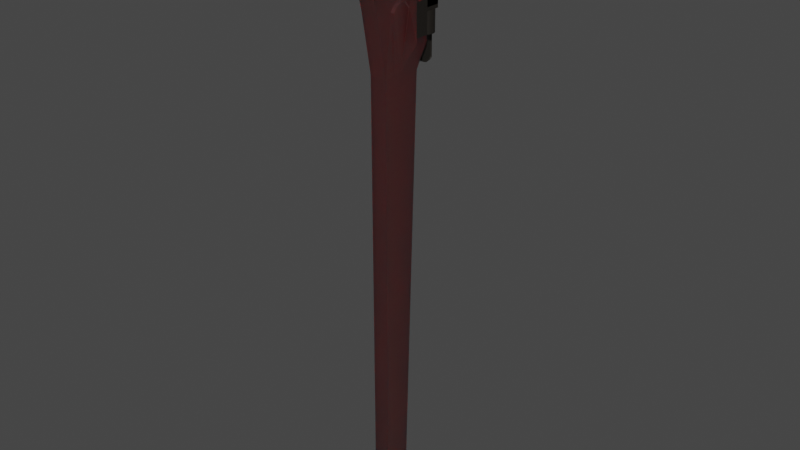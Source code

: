 # Source: ClefMolette.blend  (saved by Blender 2.91.10; exported with 4.5.12 LTS)
import bpy
from mathutils import Matrix  # noqa: F401  (used for matrix-valued properties, if any)

bpy.ops.wm.read_factory_settings(use_empty=True)
scene = bpy.context.scene
scene.name = 'Scene'

# ---- collections
col_collection = bpy.data.collections.new('Collection'); scene.collection.children.link(col_collection)

# ---- materials (node trees are filled in below, after node groups)
mat_material_001 = bpy.data.materials.new('Material.001')
mat_material_001.use_transparent_shadow = False
mat_material_002 = bpy.data.materials.new('Material.002')
mat_material_002.use_transparent_shadow = False

# ---- material node trees
mat_material_001.use_nodes = True; mat_material_001.node_tree.nodes.clear()
_N = mat_material_001.node_tree.nodes; _L = mat_material_001.node_tree.links
n0 = _N.new('ShaderNodeBsdfPrincipled'); n0.name = 'Principled BSDF'; n0.location = (10, 300)
n0.distribution = 'GGX'
n0.subsurface_method = 'BURLEY'
n0.inputs[0].default_value = (0.1341, 0.01549, 0.01646, 1.0)
n0.inputs[1].default_value = 0.2468
n0.inputs[3].default_value = 1.45
n0.inputs[4].default_value = 0.7532
n0.inputs[8].default_value = 1.0
n0.inputs[9].default_value = (3.1, 0.2, 0.1)
n0.inputs[10].default_value = 0.5649
n0.inputs[14].default_value = (0.9153, 0.9037, 0.9038, 1.0)
n0.inputs[15].default_value = 0.2922
n0.inputs[24].default_value = 0.03766
n0.inputs[27].default_value = (0.0, 0.0, 0.0, 1.0)
n0.inputs[28].default_value = 218.3
n1 = _N.new('ShaderNodeOutputMaterial'); n1.name = 'Material Output'; n1.location = (300, 300)
_L.new(n0.outputs[0], n1.inputs[0])
n1.is_active_output = True
mat_material_002.use_nodes = True; mat_material_002.node_tree.nodes.clear()
_N = mat_material_002.node_tree.nodes; _L = mat_material_002.node_tree.links
n0 = _N.new('ShaderNodeBsdfPrincipled'); n0.name = 'Principled BSDF'; n0.location = (10, 300)
n0.distribution = 'GGX'
n0.subsurface_method = 'BURLEY'
n0.inputs[0].default_value = (0.03244, 0.02801, 0.02368, 1.0)
n0.inputs[1].default_value = 0.5986
n0.inputs[3].default_value = 1.45
n0.inputs[27].default_value = (0.0, 0.0, 0.0, 1.0)
n0.inputs[28].default_value = 1.0
n1 = _N.new('ShaderNodeOutputMaterial'); n1.name = 'Material Output'; n1.location = (300, 300)
_L.new(n0.outputs[0], n1.inputs[0])
n1.is_active_output = True

# ---- world
world_world = bpy.data.worlds.new('World'); scene.world = world_world
world_world.use_nodes = True; world_world.node_tree.nodes.clear()
_N = world_world.node_tree.nodes; _L = world_world.node_tree.links
n0 = _N.new('ShaderNodeOutputWorld'); n0.name = 'World Output'; n0.location = (300, 300)
n1 = _N.new('ShaderNodeBackground'); n1.name = 'Background'; n1.location = (10, 300)
n1.inputs[0].default_value = (0.05088, 0.05088, 0.05088, 1.0)
_L.new(n1.outputs[0], n0.inputs[0])
n0.is_active_output = True
world_world.color = (0.05088, 0.05088, 0.05088)
world_world.use_sun_shadow = False
world_world.sun_shadow_jitter_overblur = 0.0

# ---- meshes
me_cube_001 = bpy.data.meshes.new('Cube.001')
me_cube_001.from_pydata([(-0.0784, -0.02469, 4.235), (-0.0784, 0.1615, 4.014), (-0.01872, -0.02469, 4.235), (-0.01872, 0.1615, 4.014), (-0.01872, 0.01556, 2.48), (-0.01872, 0.01903, 2.422), (-0.01872, 0.03391, 2.399), (-0.01872, 0.04897, 2.377), (-0.01872, 0.05742, 2.369), (-0.01872, 0.07043, 2.367), (-0.01872, 0.07225, 2.368), (-0.01872, 0.09217, 2.379), (-0.01872, 0.1054, 2.403), (-0.01872, 0.112, 2.44), (-0.0784, 0.1149, 2.481), (-0.01872, 0.1149, 2.481), (-0.0784, 0.01556, 2.48), (-0.0784, 0.01903, 2.422), (-0.0784, 0.03391, 2.399), (-0.0784, 0.04897, 2.377), (-0.0784, 0.05742, 2.369), (-0.0784, 0.07043, 2.367), (-0.0784, 0.07225, 2.368), (-0.0784, 0.09217, 2.379), (-0.0784, 0.1054, 2.403), (-0.0784, 0.112, 2.44), (-0.0784, 0.1615, 4.345), (-0.01872, 0.1615, 4.345), (-0.01872, 0.1615, 4.095), (-0.0784, 0.1615, 4.095), (-0.0784, 0.1629, 4.014), (-0.01872, 0.1629, 4.014), (-0.01872, 0.2125, 4.095), (-0.0784, 0.2125, 4.095), (-0.0784, 0.1615, 4.113), (-0.01872, 0.1615, 4.113), (-0.0784, 0.2125, 4.113), (-0.01872, 0.2125, 4.113), (-0.0784, -0.05252, 4.338), (-0.0784, 0.1615, 4.361), (-0.01872, 0.1615, 4.361), (-0.01872, -0.05252, 4.338), (-0.01872, 0.1615, 4.226), (-0.0784, 0.1615, 4.226), (-0.01872, 0.2656, 4.345), (-0.01872, 0.2735, 4.226), (-0.01872, 0.2935, 4.329), (-0.01872, 0.3072, 4.308), (-0.01872, 0.3108, 4.291), (-0.01872, 0.3072, 4.269), (-0.01872, 0.2935, 4.245), (-0.0784, 0.2656, 4.345), (-0.0784, 0.2735, 4.226), (-0.0784, 0.2935, 4.329), (-0.0784, 0.3072, 4.308), (-0.0784, 0.3108, 4.291), (-0.0784, 0.3072, 4.269), (-0.0784, 0.2935, 4.245), (-0.0784, 0.1615, 4.226), (-0.01872, 0.1615, 4.226), (-0.0784, 0.2125, 4.226), (-0.01867, 0.2125, 4.226), (-0.05669, 0.2125, 4.226), (-0.04127, 0.2125, 4.226), (-0.05669, 0.2621, 4.226), (-0.04127, 0.2621, 4.226), (-0.0784, 0.2652, 4.226), (-0.04127, 0.2652, 4.226), (-0.01867, 0.2652, 4.226), (-0.05669, 0.2652, 4.226), (-0.01867, 0.2125, 4.225), (-0.01867, 0.2652, 4.225), (-0.06437, 0.2656, 4.345), (-0.03462, 0.2656, 4.345), (-0.06437, 0.2084, 4.345), (-0.03462, 0.2084, 4.345), (-0.08264, 0.2368, 4.308), (-0.08264, 0.239, 4.308), (-0.08264, 0.2411, 4.309), (-0.08264, 0.243, 4.31), (-0.08264, 0.2447, 4.311), (-0.08264, 0.246, 4.313), (-0.08264, 0.2471, 4.315), (-0.08264, 0.2477, 4.317), (-0.08264, 0.2479, 4.319), (-0.08264, 0.2477, 4.321), (-0.08264, 0.2471, 4.323), (-0.08264, 0.246, 4.325), (-0.08264, 0.2447, 4.327), (-0.08264, 0.243, 4.328), (-0.08264, 0.2411, 4.329), (-0.08264, 0.239, 4.33), (-0.08264, 0.2368, 4.33), (-0.08264, 0.2347, 4.33), (-0.08264, 0.2326, 4.329), (-0.08264, 0.2307, 4.328), (-0.08264, 0.229, 4.327), (-0.08264, 0.2277, 4.325), (-0.08264, 0.2266, 4.323), (-0.08264, 0.226, 4.321), (-0.08264, 0.2258, 4.319), (-0.08264, 0.226, 4.317), (-0.08264, 0.2266, 4.315), (-0.08264, 0.2277, 4.313), (-0.08264, 0.229, 4.311), (-0.08264, 0.2307, 4.31), (-0.08264, 0.2326, 4.309), (-0.08264, 0.2347, 4.308), (-0.01388, 0.239, 4.308), (-0.01388, 0.2368, 4.308), (-0.01388, 0.2411, 4.309), (-0.01388, 0.243, 4.31), (-0.01388, 0.2447, 4.311), (-0.01388, 0.246, 4.313), (-0.01388, 0.2471, 4.315), (-0.01388, 0.2477, 4.317), (-0.01388, 0.2479, 4.319), (-0.01388, 0.2477, 4.321), (-0.01388, 0.2471, 4.323), (-0.01388, 0.246, 4.325), (-0.01388, 0.2447, 4.327), (-0.01388, 0.243, 4.328), (-0.01388, 0.2411, 4.329), (-0.01388, 0.239, 4.33), (-0.01388, 0.2368, 4.33), (-0.01388, 0.2347, 4.33), (-0.01388, 0.2326, 4.329), (-0.01388, 0.2307, 4.328), (-0.01388, 0.229, 4.327), (-0.01388, 0.2277, 4.325), (-0.01388, 0.2266, 4.323), (-0.01388, 0.226, 4.321), (-0.01388, 0.2258, 4.319), (-0.01388, 0.226, 4.317), (-0.01388, 0.2266, 4.315), (-0.01388, 0.2277, 4.313), (-0.01388, 0.229, 4.311), (-0.01388, 0.2307, 4.31), (-0.01388, 0.2326, 4.309), (-0.01388, 0.2347, 4.308), (-0.08264, 0.2368, 4.241), (-0.08264, 0.239, 4.241), (-0.08264, 0.2411, 4.241), (-0.08264, 0.243, 4.243), (-0.08264, 0.2447, 4.244), (-0.08264, 0.246, 4.246), (-0.08264, 0.2471, 4.247), (-0.08264, 0.2477, 4.25), (-0.08264, 0.2479, 4.252), (-0.08264, 0.2477, 4.254), (-0.08264, 0.2471, 4.256), (-0.08264, 0.246, 4.258), (-0.08264, 0.2447, 4.26), (-0.08264, 0.243, 4.261), (-0.08264, 0.2411, 4.262), (-0.08264, 0.239, 4.263), (-0.08264, 0.2368, 4.263), (-0.08264, 0.2347, 4.263), (-0.08264, 0.2326, 4.262), (-0.08264, 0.2307, 4.261), (-0.08264, 0.229, 4.26), (-0.08264, 0.2277, 4.258), (-0.08264, 0.2266, 4.256), (-0.08264, 0.226, 4.254), (-0.08264, 0.2258, 4.252), (-0.08264, 0.226, 4.25), (-0.08264, 0.2266, 4.247), (-0.08264, 0.2277, 4.246), (-0.08264, 0.229, 4.244), (-0.08264, 0.2307, 4.243), (-0.08264, 0.2326, 4.241), (-0.08264, 0.2347, 4.241), (-0.01388, 0.239, 4.241), (-0.01388, 0.2368, 4.241), (-0.01388, 0.2411, 4.241), (-0.01388, 0.243, 4.243), (-0.01388, 0.2447, 4.244), (-0.01388, 0.246, 4.246), (-0.01388, 0.2471, 4.247), (-0.01388, 0.2477, 4.25), (-0.01388, 0.2479, 4.252), (-0.01388, 0.2477, 4.254), (-0.01388, 0.2471, 4.256), (-0.01388, 0.246, 4.258), (-0.01388, 0.2447, 4.26), (-0.01388, 0.243, 4.261), (-0.01388, 0.2411, 4.262), (-0.01388, 0.239, 4.263), (-0.01388, 0.2368, 4.263), (-0.01388, 0.2347, 4.263), (-0.01388, 0.2326, 4.262), (-0.01388, 0.2307, 4.261), (-0.01388, 0.229, 4.26), (-0.01388, 0.2277, 4.258), (-0.01388, 0.2266, 4.256), (-0.01388, 0.226, 4.254), (-0.01388, 0.2258, 4.252), (-0.01388, 0.226, 4.25), (-0.01388, 0.2266, 4.247), (-0.01388, 0.2277, 4.246), (-0.01388, 0.229, 4.244), (-0.01388, 0.2307, 4.243), (-0.01388, 0.2326, 4.241), (-0.01388, 0.2347, 4.241), (-0.08375, 0.05758, 4.241), (-0.004759, 0.03691, 4.223), (-0.004894, 0.05102, 4.241), (-0.004996, 0.07046, 4.249), (-0.004906, 0.09012, 4.241), (-0.004738, 0.1059, 4.223), (-0.08375, 0.07416, 4.249), (-0.08375, 0.08993, 4.241), (-0.00995, 0.02868, 4.225), (-0.00995, 0.04487, 4.248), (-0.00995, 0.06957, 4.257), (-0.00995, 0.09549, 4.248), (-0.00995, 0.1143, 4.225), (-0.08375, 0.1, 4.223), (-0.01872, 0.08562, 4.024), (-0.01872, 0.05032, 4.024), (-0.08375, 0.04418, 4.223), (-0.0784, 0.09475, 4.248), (-0.0784, 0.0737, 4.257), (-0.0784, 0.1096, 4.225), (-0.0784, 0.05245, 4.248), (-0.0784, 0.03469, 4.225), (-0.0784, 0.05116, 4.024), (-0.0784, 0.08378, 4.024), (-0.0784, 0.01365, 4.024), (-0.01872, 0.01384, 4.016)], [], [(21, 22, 10, 9), (23, 24, 12, 11), (24, 25, 13, 12), (15, 13, 25, 14), (22, 23, 11, 10), (29, 28, 35, 34), (20, 21, 9, 8), (15, 14, 1, 3), (16, 4, 229, 228), (0, 38, 39, 26, 43, 223, 221, 222, 224, 225), (19, 20, 8, 7), (19, 7, 6, 18), (18, 6, 5, 17), (5, 4, 16, 17), (2, 41, 38, 0), (28, 29, 43, 42), (31, 30, 33, 32), (3, 1, 30, 31), (29, 34, 36, 33, 30, 1), (40, 39, 38, 41), (27, 26, 39, 40), (42, 43, 52, 45), (43, 26, 51, 53, 54, 55, 56, 57, 52), (27, 42, 45, 50, 49, 48, 47, 46, 44), (26, 27, 44, 73, 75, 74, 72, 51), (46, 53, 51, 72, 73, 44), (47, 54, 53, 46), (48, 55, 54, 47), (49, 56, 55, 48), (50, 57, 56, 49), (45, 52, 57, 50), (58, 59, 61, 63, 62, 60), (34, 35, 59, 58), (62, 63, 65, 64), (32, 37, 35, 28, 3, 31), (63, 61, 68, 67), (60, 62, 69, 66), (69, 62, 70, 71), (77, 76, 107, 106, 105, 104, 103, 102, 101, 100, 99, 98, 97, 96, 95, 94, 93, 92, 91, 90, 89, 88, 87, 86, 85, 84, 83, 82, 81, 80, 79, 78), (108, 110, 111, 112, 113, 114, 115, 116, 117, 118, 119, 120, 121, 122, 123, 124, 125, 126, 127, 128, 129, 130, 131, 132, 133, 134, 135, 136, 137, 138, 139, 109), (105, 106, 138, 137), (92, 93, 125, 124), (79, 80, 112, 111), (106, 107, 139, 138), (93, 94, 126, 125), (80, 81, 113, 112), (107, 76, 109, 139), (94, 95, 127, 126), (81, 82, 114, 113), (95, 96, 128, 127), (82, 83, 115, 114), (96, 97, 129, 128), (83, 84, 116, 115), (97, 98, 130, 129), (84, 85, 117, 116), (98, 99, 131, 130), (85, 86, 118, 117), (99, 100, 132, 131), (86, 87, 119, 118), (100, 101, 133, 132), (87, 88, 120, 119), (101, 102, 134, 133), (88, 89, 121, 120), (102, 103, 135, 134), (89, 90, 122, 121), (76, 77, 108, 109), (103, 104, 136, 135), (90, 91, 123, 122), (77, 78, 110, 108), (104, 105, 137, 136), (91, 92, 124, 123), (78, 79, 111, 110), (141, 140, 171, 170, 169, 168, 167, 166, 165, 164, 163, 162, 161, 160, 159, 158, 157, 156, 155, 154, 153, 152, 151, 150, 149, 148, 147, 146, 145, 144, 143, 142), (172, 174, 175, 176, 177, 178, 179, 180, 181, 182, 183, 184, 185, 186, 187, 188, 189, 190, 191, 192, 193, 194, 195, 196, 197, 198, 199, 200, 201, 202, 203, 173), (169, 170, 202, 201), (156, 157, 189, 188), (143, 144, 176, 175), (170, 171, 203, 202), (157, 158, 190, 189), (144, 145, 177, 176), (171, 140, 173, 203), (158, 159, 191, 190), (145, 146, 178, 177), (159, 160, 192, 191), (146, 147, 179, 178), (160, 161, 193, 192), (147, 148, 180, 179), (161, 162, 194, 193), (148, 149, 181, 180), (162, 163, 195, 194), (149, 150, 182, 181), (163, 164, 196, 195), (150, 151, 183, 182), (164, 165, 197, 196), (151, 152, 184, 183), (165, 166, 198, 197), (152, 153, 185, 184), (166, 167, 199, 198), (153, 154, 186, 185), (140, 141, 172, 173), (167, 168, 200, 199), (154, 155, 187, 186), (141, 142, 174, 172), (168, 169, 201, 200), (155, 156, 188, 187), (142, 143, 175, 174), (12, 13, 15, 31, 35, 28, 42, 216, 218, 219, 212, 2, 229, 4, 5, 6, 7, 8, 9, 10, 11), (2, 212, 213, 214, 215, 216, 42, 27, 40, 41), (219, 205, 212), (218, 216, 209), (205, 206, 213, 212), (206, 207, 214, 213), (207, 208, 215, 214), (208, 209, 216, 215), (219, 218, 209, 208, 207, 206, 205), (226, 227, 223, 43, 29, 1, 14, 25, 24, 23, 22, 21, 20, 19, 18, 17, 16, 228, 0, 225), (227, 217, 223), (211, 210, 222, 221), (220, 226, 225), (217, 211, 221, 223), (204, 220, 225, 224), (226, 220, 204, 210, 211, 217, 227), (210, 204, 224, 222), (228, 229, 2, 0)])
_uv = me_cube_001.uv_layers.new(name='UVMap')
_uv.uv.foreach_set('vector', [0.3793, 0.1272, 0.3798, 0.1515, 0.377, 0.5964, 0.3772, 0.6281, 0.3805, 0.1885, 0.3819, 0.2149, 0.3814, 0.5223, 0.3784, 0.5476, 0.3819, 0.2149, 0.3857, 0.2356, 0.0, 0.0, 0.3814, 0.5223, 0.3888, 0.5, 0.0, 0.0, 0.3857, 0.2356, 0.3892, 0.25, 0.3798, 0.1515, 0.3805, 0.1885, 0.3784, 0.5476, 0.377, 0.5964, 0.625, 0.25, 0.625, 0.5, 0.625, 0.5, 0.625, 0.25, 0.3789, 0.0793, 0.3793, 0.1272, 0.3772, 0.6281, 0.3781, 0.6676, 0.3888, 0.5, 0.3892, 0.25, 0.625, 0.25, 0.625, 0.5, 0.3901, 1.0, 0.3897, 0.75, 0.5893, 0.75, 0.5904, 1.0, 0.625, 0.0, 0.625, 0.04571, 0.625, 0.25, 0.625, 0.25, 0.625, 0.25, 0.6232, 0.1886, 0.6232, 0.1725, 0.6233, 0.1495, 0.6232, 0.1231, 0.6232, 0.09755, 0.3805, 0.05224, 0.3789, 0.0793, 0.3781, 0.6676, 0.3802, 0.7009, 0.3805, 0.05224, 0.3802, 0.7009, 0.3825, 0.7295, 0.3823, 0.02916, 0.3823, 0.02916, 0.3825, 0.7295, 0.3848, 0.7434, 0.3842, 0.01337, 0.3848, 0.7434, 0.3897, 0.75, 0.3901, 0.0, 0.3842, 0.01337, 0.625, 0.75, 0.625, 0.7043, 0.625, 1.0, 0.625, 1.0, 0.625, 0.5, 0.625, 0.25, 0.625, 0.25, 0.625, 0.5, 0.625, 0.5, 0.625, 0.25, 0.625, 0.25, 0.625, 0.5, 0.625, 0.5, 0.625, 0.25, 0.625, 0.25, 0.625, 0.5, 0.625, 0.25, 0.625, 0.25, 0.625, 0.25, 0.625, 0.25, 0.625, 0.25, 0.625, 0.25, 0.625, 0.5, 0.875, 0.5, 0.875, 0.7043, 0.625, 0.7043, 0.625, 0.5, 0.625, 0.25, 0.625, 0.25, 0.625, 0.5, 0.625, 0.5, 0.625, 0.25, 0.625, 0.25, 0.625, 0.5, 0.625, 0.25, 0.625, 0.25, 0.625, 0.25, 0.625, 0.25, 0.625, 0.25, 0.625, 0.25, 0.625, 0.25, 0.625, 0.25, 0.625, 0.25, 0.625, 0.5, 0.625, 0.5, 0.625, 0.5, 0.625, 0.5, 0.625, 0.5, 0.625, 0.5, 0.625, 0.5, 0.625, 0.5, 0.625, 0.5, 0.625, 0.25, 0.625, 0.5, 0.625, 0.5, 0.625, 0.4049, 0.625, 0.3979, 0.625, 0.3316, 0.625, 0.3416, 0.625, 0.25, 0.625, 0.5, 0.625, 0.25, 0.625, 0.25, 0.625, 0.3416, 0.625, 0.4049, 0.625, 0.5, 0.625, 0.5, 0.625, 0.25, 0.625, 0.25, 0.625, 0.5, 0.625, 0.5, 0.625, 0.25, 0.625, 0.25, 0.625, 0.5, 0.625, 0.5, 0.625, 0.25, 0.625, 0.25, 0.625, 0.5, 0.625, 0.5, 0.625, 0.25, 0.625, 0.25, 0.625, 0.5, 0.625, 0.5, 0.625, 0.25, 0.625, 0.25, 0.625, 0.5, 0.625, 0.25, 0.625, 0.5, 0.625, 0.5, 0.625, 0.4055, 0.625, 0.3409, 0.625, 0.25, 0.625, 0.25, 0.625, 0.5, 0.625, 0.5, 0.625, 0.25, 0.625, 0.3409, 0.625, 0.4055, 0.625, 0.4055, 0.625, 0.3409, 0.625, 0.5, 0.625, 0.5, 0.625, 0.5, 0.625, 0.5, 0.625, 0.5, 0.625, 0.5, 0.625, 0.4055, 0.625, 0.5, 0.625, 0.5, 0.625, 0.4055, 0.625, 0.25, 0.625, 0.3409, 0.625, 0.3409, 0.625, 0.25, 0.625, 0.3409, 0.625, 0.3409, 0.625, 0.3409, 0.625, 0.3409, 0.0, 0.0, 0.0, 0.0, 0.0, 0.0, 0.0, 0.0, 0.0, 0.0, 0.0, 0.0, 0.0, 0.0, 0.0, 0.0, 0.0, 0.0, 0.0, 0.0, 0.0, 0.0, 0.0, 0.0, 0.0, 0.0, 0.0, 0.0, 0.0, 0.0, 0.0, 0.0, 0.0, 0.0, 0.0, 0.0, 0.0, 0.0, 0.0, 0.0, 0.0, 0.0, 0.0, 0.0, 0.0, 0.0, 0.0, 0.0, 0.0, 0.0, 0.0, 0.0, 0.0, 0.0, 0.0, 0.0, 0.0, 0.0, 0.0, 0.0, 0.0, 0.0, 0.0, 0.0, 0.0, 0.0, 0.0, 0.0, 0.0, 0.0, 0.0, 0.0, 0.0, 0.0, 0.0, 0.0, 0.0, 0.0, 0.0, 0.0, 0.0, 0.0, 0.0, 0.0, 0.0, 0.0, 0.0, 0.0, 0.0, 0.0, 0.0, 0.0, 0.0, 0.0, 0.0, 0.0, 0.0, 0.0, 0.0, 0.0, 0.0, 0.0, 0.0, 0.0, 0.0, 0.0, 0.0, 0.0, 0.0, 0.0, 0.0, 0.0, 0.0, 0.0, 0.0, 0.0, 0.0, 0.0, 0.0, 0.0, 0.0, 0.0, 0.0, 0.0, 0.0, 0.0, 0.0, 0.0, 0.0, 0.0, 0.0, 0.0, 0.0, 0.0, 0.0, 0.0, 0.0, 0.0, 0.0, 0.0, 0.0, 0.0, 0.0, 0.0, 0.0, 0.0, 0.0, 0.0, 0.0, 0.0, 0.0, 0.0, 0.0, 0.0, 0.0, 0.0, 0.0, 0.0, 0.0, 0.0, 0.0, 0.0, 0.0, 0.0, 0.0, 0.0, 0.0, 0.0, 0.0, 0.0, 0.0, 0.0, 0.0, 0.0, 0.0, 0.0, 0.0, 0.0, 0.0, 0.0, 0.0, 0.0, 0.0, 0.0, 0.0, 0.0, 0.0, 0.0, 0.0, 0.0, 0.0, 0.0, 0.0, 0.0, 0.0, 0.0, 0.0, 0.0, 0.0, 0.0, 0.0, 0.0, 0.0, 0.0, 0.0, 0.0, 0.0, 0.0, 0.0, 0.0, 0.0, 0.0, 0.0, 0.0, 0.0, 0.0, 0.0, 0.0, 0.0, 0.0, 0.0, 0.0, 0.0, 0.0, 0.0, 0.0, 0.0, 0.0, 0.0, 0.0, 0.0, 0.0, 0.0, 0.0, 0.0, 0.0, 0.0, 0.0, 0.0, 0.0, 0.0, 0.0, 0.0, 0.0, 0.0, 0.0, 0.0, 0.0, 0.0, 0.0, 0.0, 0.0, 0.0, 0.0, 0.0, 0.0, 0.0, 0.0, 0.0, 0.0, 0.0, 0.0, 0.0, 0.0, 0.0, 0.0, 0.0, 0.0, 0.0, 0.0, 0.0, 0.0, 0.0, 0.0, 0.0, 0.0, 0.0, 0.0, 0.0, 0.0, 0.0, 0.0, 0.0, 0.0, 0.0, 0.0, 0.0, 0.0, 0.0, 0.0, 0.0, 0.0, 0.0, 0.0, 0.0, 0.0, 0.0, 0.0, 0.0, 0.0, 0.0, 0.0, 0.0, 0.0, 0.0, 0.0, 0.0, 0.0, 0.0, 0.0, 0.0, 0.0, 0.0, 0.0, 0.0, 0.0, 0.0, 0.0, 0.0, 0.0, 0.0, 0.0, 0.0, 0.0, 0.0, 0.0, 0.0, 0.0, 0.0, 0.0, 0.0, 0.0, 0.0, 0.0, 0.0, 0.0, 0.0, 0.0, 0.0, 0.0, 0.0, 0.0, 0.0, 0.0, 0.0, 0.0, 0.0, 0.0, 0.0, 0.0, 0.0, 0.0, 0.0, 0.0, 0.0, 0.0, 0.0, 0.0, 0.0, 0.0, 0.0, 0.0, 0.0, 0.0, 0.0, 0.0, 0.0, 0.0, 0.0, 0.0, 0.0, 0.0, 0.0, 0.0, 0.0, 0.0, 0.0, 0.0, 0.0, 0.0, 0.0, 0.0, 0.0, 0.0, 0.0, 0.0, 0.0, 0.0, 0.0, 0.0, 0.0, 0.0, 0.0, 0.0, 0.0, 0.0, 0.0, 0.0, 0.0, 0.0, 0.0, 0.0, 0.0, 0.0, 0.0, 0.0, 0.0, 0.0, 0.0, 0.0, 0.0, 0.0, 0.0, 0.0, 0.0, 0.0, 0.0, 0.0, 0.0, 0.0, 0.0, 0.0, 0.0, 0.0, 0.0, 0.0, 0.0, 0.0, 0.0, 0.0, 0.0, 0.0, 0.0, 0.0, 0.0, 0.0, 0.0, 0.0, 0.0, 0.0, 0.0, 0.0, 0.0, 0.0, 0.0, 0.0, 0.0, 0.0, 0.0, 0.0, 0.0, 0.0, 0.0, 0.0, 0.0, 0.0, 0.0, 0.0, 0.0, 0.0, 0.0, 0.0, 0.0, 0.0, 0.0, 0.0, 0.0, 0.0, 0.0, 0.0, 0.0, 0.0, 0.0, 0.0, 0.0, 0.0, 0.0, 0.0, 0.0, 0.0, 0.0, 0.0, 0.0, 0.0, 0.0, 0.0, 0.0, 0.0, 0.0, 0.0, 0.0, 0.0, 0.0, 0.0, 0.0, 0.0, 0.0, 0.0, 0.0, 0.0, 0.0, 0.0, 0.0, 0.0, 0.0, 0.0, 0.0, 0.0, 0.0, 0.0, 0.0, 0.0, 0.0, 0.0, 0.0, 0.0, 0.0, 0.0, 0.0, 0.0, 0.0, 0.0, 0.0, 0.0, 0.0, 0.0, 0.0, 0.0, 0.0, 0.0, 0.0, 0.0, 0.0, 0.0, 0.0, 0.0, 0.0, 0.0, 0.0, 0.0, 0.0, 0.0, 0.0, 0.0, 0.0, 0.0, 0.0, 0.0, 0.0, 0.0, 0.0, 0.0, 0.0, 0.0, 0.0, 0.0, 0.0, 0.0, 0.0, 0.0, 0.0, 0.0, 0.0, 0.0, 0.0, 0.0, 0.0, 0.0, 0.0, 0.0, 0.0, 0.0, 0.0, 0.0, 0.0, 0.0, 0.0, 0.0, 0.0, 0.0, 0.0, 0.0, 0.0, 0.0, 0.0, 0.0, 0.0, 0.0, 0.0, 0.0, 0.0, 0.0, 0.0, 0.0, 0.0, 0.0, 0.0, 0.0, 0.0, 0.0, 0.0, 0.0, 0.0, 0.0, 0.0, 0.0, 0.0, 0.0, 0.0, 0.0, 0.0, 0.0, 0.0, 0.0, 0.0, 0.0, 0.0, 0.0, 0.0, 0.0, 0.0, 0.0, 0.0, 0.0, 0.0, 0.0, 0.0, 0.0, 0.0, 0.0, 0.0, 0.0, 0.0, 0.0, 0.0, 0.0, 0.0, 0.0, 0.0, 0.0, 0.0, 0.0, 0.0, 0.0, 0.0, 0.0, 0.0, 0.0, 0.0, 0.0, 0.0, 0.0, 0.0, 0.0, 0.0, 0.0, 0.0, 0.0, 0.0, 0.0, 0.0, 0.0, 0.0, 0.0, 0.0, 0.0, 0.0, 0.0, 0.0, 0.0, 0.0, 0.0, 0.0, 0.0, 0.0, 0.0, 0.0, 0.0, 0.0, 0.0, 0.0, 0.0, 0.0, 0.0, 0.0, 0.0, 0.0, 0.0, 0.0, 0.0, 0.0, 0.0, 0.0, 0.0, 0.0, 0.0, 0.0, 0.0, 0.0, 0.0, 0.0, 0.0, 0.0, 0.0, 0.0, 0.0, 0.0, 0.0, 0.0, 0.0, 0.0, 0.0, 0.0, 0.0, 0.0, 0.0, 0.0, 0.0, 0.0, 0.0, 0.0, 0.0, 0.0, 0.0, 0.0, 0.0, 0.0, 0.0, 0.0, 0.0, 0.0, 0.0, 0.0, 0.0, 0.0, 0.0, 0.0, 0.0, 0.0, 0.0, 0.0, 0.0, 0.0, 0.0, 0.0, 0.0, 0.0, 0.0, 0.0, 0.0, 0.0, 0.0, 0.0, 0.0, 0.0, 0.0, 0.0, 0.0, 0.0, 0.0, 0.0, 0.0, 0.0, 0.0, 0.0, 0.0, 0.0, 0.0, 0.0, 0.0, 0.0, 0.0, 0.0, 0.0, 0.0, 0.0, 0.0, 0.0, 0.0, 0.0, 0.0, 0.0, 0.0, 0.0, 0.0, 0.0, 0.0, 0.0, 0.0, 0.0, 0.0, 0.0, 0.0, 0.0, 0.0, 0.0, 0.0, 0.0, 0.0, 0.0, 0.0, 0.0, 0.0, 0.0, 0.0, 0.0, 0.0, 0.0, 0.0, 0.0, 0.0, 0.0, 0.0, 0.0, 0.0, 0.0, 0.0, 0.0, 0.0, 0.0, 0.0, 0.0, 0.0, 0.0, 0.0, 0.0, 0.0, 0.0, 0.0, 0.0, 0.0, 0.0, 0.0, 0.0, 0.0, 0.0, 0.0, 0.0, 0.0, 0.0, 0.0, 0.0, 0.0, 0.0, 0.0, 0.0, 0.0, 0.0, 0.0, 0.0, 0.0, 0.0, 0.0, 0.0, 0.0, 0.0, 0.0, 0.0, 0.0, 0.0, 0.0, 0.0, 0.0, 0.0, 0.0, 0.0, 0.0, 0.0, 0.0, 0.0, 0.0, 0.0, 0.0, 0.0, 0.0, 0.0, 0.0, 0.0, 0.0, 0.0, 0.0, 0.0, 0.0, 0.0, 0.0, 0.0, 0.0, 0.0, 0.6112, 0.09723, 0.6141, 0.1434, 0.6232, 0.1886, 0.625, 0.25, 0.625, 0.25, 0.625, 0.25, 0.3892, 0.25, 0.3857, 0.2356, 0.3819, 0.2149, 0.3805, 0.1885, 0.3798, 0.1515, 0.3793, 0.1272, 0.3789, 0.0793, 0.3805, 0.05224, 0.3823, 0.02916, 0.3842, 0.01337, 0.3901, 0.0, 0.5904, 0.0, 0.625, 0.0, 0.6232, 0.09755, 0.6141, 0.1434, 0.6229, 0.177, 0.6232, 0.1886, 0.623, 0.1661, 0.623, 0.1485, 0.6233, 0.1495, 0.6232, 0.1725, 0.6228, 0.1091, 0.6112, 0.09723, 0.6232, 0.09755, 0.6229, 0.177, 0.623, 0.1661, 0.6232, 0.1725, 0.6232, 0.1886, 0.6229, 0.1278, 0.6228, 0.1091, 0.6232, 0.09755, 0.6232, 0.1231, 0.6112, 0.09723, 0.6228, 0.1091, 0.6229, 0.1278, 0.623, 0.1485, 0.623, 0.1661, 0.6229, 0.177, 0.6141, 0.1434, 0.623, 0.1485, 0.6229, 0.1278, 0.6232, 0.1231, 0.6233, 0.1495, 0.5904, 1.0, 0.5893, 0.75, 0.625, 0.75, 0.625, 1.0])
me_cube_001.materials.append(mat_material_001)
me_cube_001.use_remesh_fix_poles = True
me_cube_001.use_remesh_preserve_attributes = False
me_cube_001.use_mirror_vertex_groups = False
me_cube_001.update()
me_cube_002 = bpy.data.meshes.new('Cube.002')
me_cube_002.from_pydata([(-0.01872, 0.2125, 4.095), (-0.0784, 0.2125, 4.095), (-0.0784, 0.1615, 4.113), (-0.01872, 0.1615, 4.113), (-0.0784, 0.2125, 4.113), (-0.01872, 0.2125, 4.113), (-0.0784, 0.1615, 4.226), (-0.01872, 0.1615, 4.226), (-0.0784, 0.2125, 4.226), (-0.01867, 0.2125, 4.226), (-0.05609, 0.2561, 4.028), (-0.04017, 0.2575, 4.027), (-0.05669, 0.2125, 4.226), (-0.04127, 0.2125, 4.226), (-0.05609, 0.2515, 4.024), (-0.04017, 0.257, 4.113), (-0.05669, 0.2621, 4.226), (-0.04127, 0.2621, 4.226), (-0.01867, 0.2125, 4.2), (-0.04053, 0.2125, 4.2), (-0.0585, 0.2125, 4.113), (-0.0585, 0.2621, 4.113), (-0.0585, 0.2621, 4.025), (-0.0585, 0.2125, 4.025), (-0.0585, 0.2541, 4.019), (-0.0585, 0.2201, 4.019), (-0.0585, 0.2318, 4.015), (-0.0585, 0.2384, 4.015), (-0.0784, 0.2125, 4.189), (-0.05709, 0.2125, 4.189), (-0.05609, 0.2229, 4.024), (-0.05609, 0.2184, 4.028), (-0.05609, 0.2326, 4.021), (-0.05609, 0.2378, 4.021), (-0.05609, 0.2192, 4.113), (-0.05609, 0.2557, 4.113), (-0.03815, 0.2621, 4.113), (-0.03815, 0.2125, 4.113), (-0.03815, 0.2621, 4.025), (-0.03815, 0.2125, 4.025), (-0.03815, 0.2201, 4.019), (-0.03815, 0.2541, 4.019), (-0.03815, 0.2384, 4.015), (-0.03815, 0.2318, 4.015), (-0.04017, 0.2223, 4.023), (-0.04017, 0.217, 4.027), (-0.04017, 0.2521, 4.023), (-0.04017, 0.238, 4.02), (-0.04017, 0.2324, 4.02), (-0.04017, 0.2172, 4.113), (-0.04023, 0.217, 4.027), (-0.03815, 0.215, 4.026), (-0.03943, 0.2169, 4.027), (-0.03876, 0.2164, 4.027), (-0.03831, 0.2158, 4.027), (-0.04023, 0.2575, 4.027), (-0.03815, 0.2596, 4.026), (-0.03943, 0.2576, 4.027), (-0.03876, 0.2581, 4.027), (-0.03831, 0.2588, 4.027), (-0.03815, 0.2213, 4.021), (-0.04023, 0.2223, 4.023), (-0.03831, 0.2217, 4.022), (-0.03876, 0.222, 4.022), (-0.03943, 0.2222, 4.023), (-0.04023, 0.2521, 4.023), (-0.03815, 0.253, 4.021), (-0.03943, 0.2521, 4.023), (-0.03876, 0.2523, 4.022), (-0.03831, 0.2526, 4.022), (-0.04023, 0.2324, 4.02), (-0.03815, 0.2321, 4.018), (-0.03943, 0.2324, 4.02), (-0.03876, 0.2323, 4.019), (-0.03831, 0.2322, 4.019), (-0.03815, 0.2382, 4.018), (-0.04023, 0.238, 4.02), (-0.03831, 0.2381, 4.019), (-0.03876, 0.238, 4.019), (-0.03943, 0.238, 4.02), (-0.03815, 0.2591, 4.113), (-0.04023, 0.257, 4.113), (-0.03849, 0.2584, 4.113), (-0.03897, 0.2578, 4.113), (-0.03957, 0.2573, 4.113), (-0.03815, 0.2151, 4.113), (-0.04023, 0.2172, 4.113), (-0.03849, 0.2157, 4.113), (-0.03897, 0.2163, 4.113), (-0.03957, 0.2168, 4.113), (-0.0585, 0.2158, 4.027), (-0.0559, 0.2184, 4.028), (-0.05846, 0.2163, 4.027), (-0.05834, 0.2167, 4.027), (-0.05815, 0.2171, 4.027), (-0.05789, 0.2175, 4.028), (-0.05757, 0.2178, 4.028), (-0.0572, 0.2181, 4.028), (-0.05679, 0.2183, 4.028), (-0.05635, 0.2184, 4.028), (-0.0559, 0.2561, 4.028), (-0.0585, 0.2587, 4.027), (-0.05635, 0.2562, 4.028), (-0.05679, 0.2563, 4.028), (-0.0572, 0.2565, 4.028), (-0.05757, 0.2567, 4.028), (-0.05789, 0.2571, 4.028), (-0.05815, 0.2574, 4.027), (-0.05834, 0.2578, 4.027), (-0.05846, 0.2583, 4.027), (-0.0559, 0.2229, 4.024), (-0.0585, 0.2217, 4.022), (-0.05635, 0.2229, 4.024), (-0.05679, 0.2229, 4.024), (-0.0572, 0.2228, 4.024), (-0.05757, 0.2226, 4.024), (-0.05789, 0.2225, 4.023), (-0.05815, 0.2223, 4.023), (-0.05834, 0.2221, 4.023), (-0.05846, 0.2219, 4.022), (-0.0585, 0.2526, 4.022), (-0.0559, 0.2515, 4.024), (-0.05846, 0.2524, 4.022), (-0.05834, 0.2522, 4.023), (-0.05815, 0.252, 4.023), (-0.05789, 0.2519, 4.023), (-0.05757, 0.2517, 4.024), (-0.0572, 0.2516, 4.024), (-0.05679, 0.2515, 4.024), (-0.05635, 0.2515, 4.024), (-0.0585, 0.2322, 4.019), (-0.0559, 0.2326, 4.021), (-0.05846, 0.2323, 4.019), (-0.05834, 0.2323, 4.02), (-0.05815, 0.2324, 4.02), (-0.05789, 0.2324, 4.021), (-0.05757, 0.2325, 4.021), (-0.0572, 0.2325, 4.021), (-0.05679, 0.2325, 4.021), (-0.05635, 0.2326, 4.021), (-0.0559, 0.2378, 4.021), (-0.0585, 0.2381, 4.019), (-0.05635, 0.2378, 4.021), (-0.05679, 0.2378, 4.021), (-0.0572, 0.2379, 4.021), (-0.05757, 0.2379, 4.021), (-0.05789, 0.2379, 4.021), (-0.05815, 0.238, 4.02), (-0.05834, 0.238, 4.02), (-0.05846, 0.238, 4.019), (-0.0559, 0.2192, 4.113), (-0.0585, 0.2166, 4.113), (-0.05627, 0.2191, 4.113), (-0.05663, 0.2189, 4.113), (-0.05698, 0.2186, 4.113), (-0.05731, 0.2184, 4.113), (-0.05762, 0.218, 4.113), (-0.05789, 0.2177, 4.113), (-0.05813, 0.2174, 4.113), (-0.05834, 0.217, 4.113), (-0.0585, 0.2583, 4.113), (-0.0559, 0.2557, 4.113), (-0.05834, 0.258, 4.113), (-0.05813, 0.2576, 4.113), (-0.05789, 0.2572, 4.113), (-0.05762, 0.2569, 4.113), (-0.05731, 0.2566, 4.113), (-0.05698, 0.2563, 4.113), (-0.05663, 0.2561, 4.113), (-0.05627, 0.2559, 4.113), (-0.0784, 0.2652, 4.226), (-0.0784, 0.2652, 4.189), (-0.04127, 0.2652, 4.226), (-0.01867, 0.2652, 4.226), (-0.01867, 0.2652, 4.2), (-0.05669, 0.2652, 4.226), (-0.04053, 0.2652, 4.2), (-0.05709, 0.2652, 4.189), (-0.01867, 0.2125, 4.188), (-0.01867, 0.2125, 4.225), (-0.01867, 0.2652, 4.188), (-0.01867, 0.2652, 4.225), (-0.04917, 0.2696, 4.188), (-0.05606, 0.2689, 4.188), (-0.06268, 0.2669, 4.188), (-0.06879, 0.2637, 4.188), (-0.07414, 0.2593, 4.188), (-0.07853, 0.2539, 4.188), (-0.08179, 0.2478, 4.188), (-0.0838, 0.2412, 4.188), (-0.08448, 0.2343, 4.188), (-0.0838, 0.2274, 4.188), (-0.08179, 0.2208, 4.188), (-0.07853, 0.2147, 4.188), (-0.07414, 0.2093, 4.188), (-0.06879, 0.2049, 4.188), (-0.06268, 0.2017, 4.188), (-0.05606, 0.1997, 4.188), (-0.04917, 0.199, 4.188), (-0.04228, 0.1997, 4.188), (-0.03566, 0.2017, 4.188), (-0.02956, 0.2049, 4.188), (-0.0242, 0.2093, 4.188), (-0.01981, 0.2147, 4.188), (-0.01655, 0.2208, 4.188), (-0.01454, 0.2274, 4.188), (-0.01386, 0.2343, 4.188), (-0.01454, 0.2412, 4.188), (-0.01655, 0.2478, 4.188), (-0.01981, 0.2539, 4.188), (-0.0242, 0.2593, 4.188), (-0.02956, 0.2637, 4.188), (-0.03566, 0.2669, 4.188), (-0.04228, 0.2689, 4.188), (-0.05606, 0.2689, 4.112), (-0.04917, 0.2696, 4.112), (-0.06268, 0.2669, 4.112), (-0.06879, 0.2637, 4.112), (-0.07414, 0.2593, 4.112), (-0.07853, 0.2539, 4.112), (-0.08179, 0.2478, 4.112), (-0.0838, 0.2412, 4.112), (-0.08448, 0.2343, 4.112), (-0.0838, 0.2274, 4.112), (-0.08179, 0.2208, 4.112), (-0.07853, 0.2147, 4.112), (-0.07414, 0.2093, 4.112), (-0.06879, 0.2049, 4.112), (-0.06268, 0.2017, 4.112), (-0.05606, 0.1997, 4.112), (-0.04917, 0.199, 4.112), (-0.04228, 0.1997, 4.112), (-0.03566, 0.2017, 4.112), (-0.02956, 0.2049, 4.112), (-0.0242, 0.2093, 4.112), (-0.01981, 0.2147, 4.112), (-0.01655, 0.2208, 4.112), (-0.01454, 0.2274, 4.112), (-0.01386, 0.2343, 4.112), (-0.01454, 0.2412, 4.112), (-0.01655, 0.2478, 4.112), (-0.01981, 0.2539, 4.112), (-0.0242, 0.2593, 4.112), (-0.02956, 0.2637, 4.112), (-0.03566, 0.2669, 4.112), (-0.04228, 0.2689, 4.112), (-0.06637, 0.2656, 4.345), (-0.03267, 0.2656, 4.345), (-0.06637, 0.2084, 4.345), (-0.03267, 0.2084, 4.345), (-0.06637, 0.2649, 4.496), (-0.03267, 0.2649, 4.496), (-0.06637, 0.2091, 4.484), (-0.03267, 0.2091, 4.484), (-0.06637, 0.2599, 4.515), (-0.03267, 0.2599, 4.515), (-0.06637, 0.2087, 4.489), (-0.03267, 0.2087, 4.489), (-0.06637, 0.2469, 4.538), (-0.03267, 0.2469, 4.538), (-0.06637, 0.2058, 4.498), (-0.03267, 0.2058, 4.498), (-0.06637, 0.2301, 4.571), (-0.03267, 0.2301, 4.571), (-0.06637, 0.2006, 4.504), (-0.03267, 0.2006, 4.504), (-0.06637, 0.2164, 4.584), (-0.03267, 0.2164, 4.584), (-0.06637, 0.198, 4.507), (-0.03267, 0.198, 4.507), (-0.06637, 0.2004, 4.591), (-0.03267, 0.2004, 4.591), (-0.06637, 0.1903, 4.511), (-0.03267, 0.1903, 4.511), (-0.06637, 0.1791, 4.596), (-0.03267, 0.1791, 4.596), (-0.06637, 0.1837, 4.514), (-0.03267, 0.1837, 4.514), (-0.03267, 0.2027, 4.518), (-0.03267, 0.195, 4.529), (-0.03267, 0.04877, 4.59), (-0.06637, 0.04877, 4.589), (-0.06637, -0.07792, 4.535), (-0.05912, -0.08593, 4.526), (-0.06631, -0.07881, 4.534), (-0.06616, -0.07969, 4.534), (-0.0659, -0.08056, 4.534), (-0.06554, -0.0814, 4.533), (-0.06508, -0.0822, 4.533), (-0.06454, -0.08295, 4.532), (-0.06393, -0.08363, 4.531), (-0.06324, -0.08424, 4.531), (-0.06249, -0.08477, 4.53), (-0.06169, -0.08521, 4.529), (-0.06085, -0.08555, 4.528), (-0.05999, -0.08579, 4.527), (-0.04187, -0.08593, 4.526), (-0.03267, -0.07792, 4.535), (-0.041, -0.08579, 4.527), (-0.03818, -0.08555, 4.528), (-0.03735, -0.08521, 4.529), (-0.03655, -0.08477, 4.53), (-0.0358, -0.08424, 4.531), (-0.03511, -0.08363, 4.531), (-0.03449, -0.08295, 4.532), (-0.03395, -0.0822, 4.533), (-0.0335, -0.0814, 4.533), (-0.03314, -0.08056, 4.534), (-0.03288, -0.07969, 4.534), (-0.03272, -0.07881, 4.534), (-0.06637, -0.07938, 4.519), (-0.05912, -0.0859, 4.527), (-0.06631, -0.08024, 4.519), (-0.06616, -0.08108, 4.519), (-0.0659, -0.08189, 4.52), (-0.06554, -0.08265, 4.52), (-0.06508, -0.08335, 4.521), (-0.06454, -0.08398, 4.521), (-0.06393, -0.08454, 4.522), (-0.06324, -0.08501, 4.522), (-0.06249, -0.08539, 4.523), (-0.06169, -0.08567, 4.524), (-0.06085, -0.08585, 4.525), (-0.05999, -0.08593, 4.526), (-0.03267, -0.07938, 4.519), (-0.04187, -0.0859, 4.527), (-0.03272, -0.08024, 4.519), (-0.03288, -0.08108, 4.519), (-0.03314, -0.08189, 4.52), (-0.0335, -0.08265, 4.52), (-0.03395, -0.08335, 4.521), (-0.03449, -0.08398, 4.521), (-0.03511, -0.08454, 4.522), (-0.0358, -0.08501, 4.522), (-0.03655, -0.08539, 4.523), (-0.03735, -0.08567, 4.524), (-0.03818, -0.08585, 4.525), (-0.041, -0.08593, 4.526), (-0.03267, 0.1841, 4.531), (-0.0626, 0.1542, 4.509), (-0.03643, 0.1542, 4.509), (-0.0626, -0.05015, 4.513), (-0.03643, -0.05015, 4.513), (-0.06637, 0.2011, 4.52), (-0.06637, 0.1829, 4.528), (-0.06637, 0.1925, 4.528), (-0.02919, 0.1681, 4.514), (-0.02919, 0.1732, 4.511), (-0.02919, 0.1638, 4.516), (-0.02919, 0.164, 4.528), (-0.02919, 0.1712, 4.526), (-0.02919, 0.1763, 4.519), (-0.02919, -0.01052, 4.52), (-0.02919, -0.009552, 4.53), (-0.06928, 0.1607, 4.52), (-0.06928, 0.1592, 4.514), (-0.06928, 0.1566, 4.524), (-0.06928, 0.1555, 4.516), (-0.06928, 0.152, 4.524), (-0.06928, 0.1524, 4.517), (-0.06928, 0.02777, 4.527), (-0.06928, 0.02707, 4.52)], [], [(3, 5, 18, 9, 7), (28, 8, 170, 171), (29, 28, 171, 177), (0, 1, 4, 20, 37, 5), (4, 2, 6, 8, 28), (5, 37, 19, 18), (16, 17, 36, 21), (20, 4, 28, 29), (21, 36, 38, 22), (150, 161, 35, 34), (81, 86, 49, 15), (37, 20, 23, 39), (39, 23, 25, 40), (22, 38, 41, 24), (43, 26, 27, 42), (24, 41, 42, 27), (40, 25, 26, 43), (91, 150, 34, 31), (100, 121, 14, 10), (34, 35, 10, 14, 33, 32, 30, 31), (101, 160, 21, 22), (20, 151, 90, 23), (20, 29, 12, 16, 21, 160, 151), (140, 131, 32, 33), (121, 140, 33, 14), (130, 141, 27, 26), (120, 101, 22, 24), (161, 100, 10, 35), (141, 120, 24, 27), (90, 111, 25, 23), (131, 110, 30, 32), (111, 130, 26, 25), (61, 70, 48, 44), (15, 49, 45, 44, 48, 47, 46, 11), (65, 55, 11, 46), (51, 85, 37, 39), (80, 56, 38, 36), (13, 19, 37, 85, 80, 36, 17), (76, 65, 46, 47), (70, 76, 47, 48), (55, 81, 15, 11), (86, 50, 45, 49), (71, 60, 40, 43), (66, 75, 42, 41), (75, 71, 43, 42), (60, 51, 39, 40), (56, 66, 41, 38), (81, 55, 57, 84), (84, 57, 58, 83), (83, 58, 59, 82), (82, 59, 56, 80), (61, 50, 52, 64), (64, 52, 53, 63), (63, 53, 54, 62), (62, 54, 51, 60), (66, 56, 59, 69), (69, 59, 58, 68), (68, 58, 57, 67), (67, 57, 55, 65), (76, 70, 72, 79), (79, 72, 73, 78), (78, 73, 74, 77), (77, 74, 71, 75), (60, 71, 74, 62), (62, 74, 73, 63), (63, 73, 72, 64), (64, 72, 70, 61), (75, 66, 69, 77), (77, 69, 68, 78), (78, 68, 67, 79), (79, 67, 65, 76), (80, 85, 87, 82), (82, 87, 88, 83), (83, 88, 89, 84), (84, 89, 86, 81), (50, 86, 89, 52), (52, 89, 88, 53), (53, 88, 87, 54), (54, 87, 85, 51), (50, 61, 44, 45), (101, 120, 122, 109), (109, 122, 123, 108), (108, 123, 124, 107), (107, 124, 125, 106), (106, 125, 126, 105), (105, 126, 127, 104), (104, 127, 128, 103), (103, 128, 129, 102), (102, 129, 121, 100), (111, 90, 92, 119), (119, 92, 93, 118), (118, 93, 94, 117), (117, 94, 95, 116), (116, 95, 96, 115), (115, 96, 97, 114), (114, 97, 98, 113), (113, 98, 99, 112), (112, 99, 91, 110), (131, 140, 142, 139), (139, 142, 143, 138), (138, 143, 144, 137), (137, 144, 145, 136), (136, 145, 146, 135), (135, 146, 147, 134), (134, 147, 148, 133), (133, 148, 149, 132), (132, 149, 141, 130), (140, 121, 129, 142), (142, 129, 128, 143), (143, 128, 127, 144), (144, 127, 126, 145), (145, 126, 125, 146), (146, 125, 124, 147), (147, 124, 123, 148), (148, 123, 122, 149), (149, 122, 120, 141), (130, 111, 119, 132), (132, 119, 118, 133), (133, 118, 117, 134), (134, 117, 116, 135), (135, 116, 115, 136), (136, 115, 114, 137), (137, 114, 113, 138), (138, 113, 112, 139), (139, 112, 110, 131), (151, 160, 162, 159), (159, 162, 163, 158), (158, 163, 164, 157), (157, 164, 165, 156), (156, 165, 166, 155), (155, 166, 167, 154), (154, 167, 168, 153), (153, 168, 169, 152), (152, 169, 161, 150), (100, 161, 169, 102), (102, 169, 168, 103), (103, 168, 167, 104), (104, 167, 166, 105), (105, 166, 165, 106), (106, 165, 164, 107), (107, 164, 163, 108), (108, 163, 162, 109), (109, 162, 160, 101), (90, 151, 159, 92), (92, 159, 158, 93), (93, 158, 157, 94), (94, 157, 156, 95), (95, 156, 155, 96), (96, 155, 154, 97), (97, 154, 153, 98), (98, 153, 152, 99), (99, 152, 150, 91), (110, 91, 31, 30), (174, 176, 172, 173), (177, 171, 170, 175), (12, 29, 178, 179), (18, 19, 176, 174), (19, 13, 172, 176), (9, 18, 174, 173), (179, 178, 180, 181), (29, 177, 180, 178), (177, 175, 181, 180), (183, 184, 185, 186, 187, 188, 189, 190, 191, 192, 193, 194, 195, 196, 197, 198, 199, 200, 201, 202, 203, 204, 205, 206, 207, 208, 209, 210, 211, 212, 213, 182), (214, 215, 245, 244, 243, 242, 241, 240, 239, 238, 237, 236, 235, 234, 233, 232, 231, 230, 229, 228, 227, 226, 225, 224, 223, 222, 221, 220, 219, 218, 217, 216), (201, 200, 232, 233), (188, 187, 219, 220), (202, 201, 233, 234), (189, 188, 220, 221), (203, 202, 234, 235), (190, 189, 221, 222), (204, 203, 235, 236), (191, 190, 222, 223), (205, 204, 236, 237), (192, 191, 223, 224), (206, 205, 237, 238), (193, 192, 224, 225), (207, 206, 238, 239), (194, 193, 225, 226), (208, 207, 239, 240), (195, 194, 226, 227), (209, 208, 240, 241), (196, 195, 227, 228), (183, 182, 215, 214), (210, 209, 241, 242), (197, 196, 228, 229), (184, 183, 214, 216), (211, 210, 242, 243), (198, 197, 229, 230), (185, 184, 216, 217), (212, 211, 243, 244), (199, 198, 230, 231), (186, 185, 217, 218), (213, 212, 244, 245), (200, 199, 231, 232), (187, 186, 218, 219), (182, 213, 245, 215), (252, 253, 257, 256), (246, 248, 252, 250), (248, 249, 253, 252), (247, 246, 250, 251), (249, 247, 251, 253), (255, 254, 258, 259), (251, 250, 254, 255), (253, 251, 255, 257), (250, 252, 256, 254), (261, 259, 263, 265), (257, 255, 259, 261), (254, 256, 260, 258), (256, 257, 261, 260), (264, 265, 269, 268), (258, 260, 264, 262), (260, 261, 265, 264), (259, 258, 262, 263), (278, 279, 350, 351), (263, 262, 266, 267), (265, 263, 267, 278, 269), (262, 264, 268, 343, 266), (270, 345, 344, 274), (266, 343, 345, 270), (268, 269, 273, 272), (267, 266, 270, 271), (272, 273, 277, 276), (271, 270, 274, 275), (269, 278, 351, 347), (274, 344, 282, 281), (283, 311, 325, 296), (276, 277, 340, 339), (297, 324, 352, 353), (283, 296, 298, 295), (295, 298, 299, 294), (294, 299, 300, 293), (293, 300, 301, 292), (292, 301, 302, 291), (291, 302, 303, 290), (290, 303, 304, 289), (289, 304, 305, 288), (288, 305, 306, 287), (287, 306, 307, 286), (286, 307, 308, 285), (285, 308, 309, 284), (284, 309, 297, 282), (282, 310, 312, 284), (284, 312, 313, 285), (285, 313, 314, 286), (286, 314, 315, 287), (287, 315, 316, 288), (288, 316, 317, 289), (289, 317, 318, 290), (290, 318, 319, 291), (291, 319, 320, 292), (292, 320, 321, 293), (293, 321, 322, 294), (294, 322, 323, 295), (295, 323, 311, 283), (310, 324, 326, 312), (312, 326, 327, 313), (313, 327, 328, 314), (314, 328, 329, 315), (315, 329, 330, 316), (316, 330, 331, 317), (317, 331, 332, 318), (318, 332, 333, 319), (319, 333, 334, 320), (320, 334, 335, 321), (321, 335, 336, 322), (322, 336, 337, 323), (323, 337, 325, 311), (324, 297, 309, 326), (326, 309, 308, 327), (327, 308, 307, 328), (328, 307, 306, 329), (329, 306, 305, 330), (330, 305, 304, 331), (331, 304, 303, 332), (332, 303, 302, 333), (333, 302, 301, 334), (334, 301, 300, 335), (335, 300, 299, 336), (336, 299, 298, 337), (337, 298, 296, 325), (275, 274, 281, 280), (280, 281, 282, 297), (279, 278, 267, 271), (338, 279, 271, 275), (297, 338, 275, 280), (339, 340, 342, 341), (310, 276, 339, 341), (324, 310, 341, 342), (277, 324, 342, 340), (347, 351, 350, 346), (268, 272, 357, 355), (282, 344, 358, 360), (272, 276, 359, 357), (346, 350, 349, 348), (348, 349, 353, 352), (338, 297, 353, 349), (273, 269, 347, 346), (279, 338, 349, 350), (324, 277, 348, 352), (277, 273, 346, 348), (358, 356, 357, 359), (360, 358, 359, 361), (356, 354, 355, 357), (343, 268, 355, 354), (276, 310, 361, 359), (310, 282, 360, 361), (345, 343, 354, 356), (344, 345, 356, 358)])
_uv = me_cube_002.uv_layers.new(name='UVMap')
_uv.uv.foreach_set('vector', [0.625, 0.5, 0.625, 0.5, 0.625, 0.5, 0.625, 0.5, 0.625, 0.5, 0.625, 0.25, 0.625, 0.25, 0.625, 0.25, 0.625, 0.25, 0.625, 0.3392, 0.625, 0.25, 0.625, 0.25, 0.625, 0.3392, 0.625, 0.5, 0.625, 0.25, 0.625, 0.25, 0.625, 0.3334, 0.625, 0.4186, 0.625, 0.5, 0.625, 0.25, 0.625, 0.25, 0.625, 0.25, 0.625, 0.25, 0.625, 0.25, 0.625, 0.5, 0.625, 0.4186, 0.625, 0.4086, 0.625, 0.5, 0.625, 0.3409, 0.625, 0.4055, 0.625, 0.4186, 0.625, 0.3334, 0.625, 0.3334, 0.625, 0.25, 0.625, 0.25, 0.625, 0.3392, 0.625, 0.3334, 0.625, 0.4186, 0.625, 0.4186, 0.625, 0.3334, 0.625, 0.3334, 0.625, 0.3334, 0.625, 0.3334, 0.625, 0.3334, 0.625, 0.4186, 0.625, 0.4186, 0.625, 0.4186, 0.625, 0.4186, 0.625, 0.4186, 0.625, 0.3334, 0.625, 0.3334, 0.625, 0.4186, 0.625, 0.4186, 0.625, 0.3334, 0.625, 0.3334, 0.625, 0.4186, 0.625, 0.3334, 0.625, 0.4186, 0.625, 0.4186, 0.625, 0.3334, 0.625, 0.4186, 0.625, 0.3334, 0.625, 0.3334, 0.625, 0.4186, 0.625, 0.3334, 0.625, 0.4186, 0.625, 0.4186, 0.625, 0.3334, 0.625, 0.4186, 0.625, 0.3334, 0.625, 0.3334, 0.625, 0.4186, 0.625, 0.3334, 0.625, 0.3334, 0.625, 0.3334, 0.625, 0.3334, 0.625, 0.3334, 0.625, 0.3334, 0.625, 0.3334, 0.625, 0.3334, 0.625, 0.3334, 0.625, 0.3334, 0.625, 0.3334, 0.625, 0.3334, 0.625, 0.3334, 0.625, 0.3334, 0.625, 0.3334, 0.625, 0.3334, 0.625, 0.3334, 0.625, 0.3334, 0.625, 0.3334, 0.625, 0.3334, 0.625, 0.3334, 0.625, 0.3334, 0.625, 0.3334, 0.625, 0.3334, 0.625, 0.3334, 0.625, 0.3392, 0.625, 0.3409, 0.625, 0.3409, 0.625, 0.3334, 0.625, 0.3334, 0.625, 0.3334, 0.625, 0.3334, 0.625, 0.3334, 0.625, 0.3334, 0.625, 0.3334, 0.625, 0.3334, 0.625, 0.3334, 0.625, 0.3334, 0.625, 0.3334, 0.625, 0.3334, 0.625, 0.3334, 0.625, 0.3334, 0.625, 0.3334, 0.625, 0.3334, 0.625, 0.3334, 0.625, 0.3334, 0.625, 0.3334, 0.625, 0.3334, 0.625, 0.3334, 0.625, 0.3334, 0.625, 0.3334, 0.625, 0.3334, 0.625, 0.3334, 0.625, 0.3334, 0.625, 0.3334, 0.625, 0.3334, 0.625, 0.3334, 0.625, 0.3334, 0.625, 0.3334, 0.625, 0.3334, 0.625, 0.3334, 0.625, 0.3334, 0.625, 0.3334, 0.625, 0.3334, 0.625, 0.3334, 0.625, 0.3334, 0.625, 0.3334, 0.625, 0.4186, 0.625, 0.4186, 0.625, 0.4186, 0.625, 0.4186, 0.625, 0.4186, 0.625, 0.4186, 0.625, 0.4186, 0.625, 0.4186, 0.625, 0.4186, 0.625, 0.4186, 0.625, 0.4186, 0.625, 0.4186, 0.625, 0.4186, 0.625, 0.4186, 0.625, 0.4186, 0.625, 0.4186, 0.625, 0.4186, 0.625, 0.4186, 0.625, 0.4186, 0.625, 0.4186, 0.625, 0.4186, 0.625, 0.4186, 0.625, 0.4186, 0.625, 0.4186, 0.625, 0.4055, 0.625, 0.4086, 0.625, 0.4186, 0.625, 0.4186, 0.625, 0.4186, 0.625, 0.4186, 0.625, 0.4055, 0.625, 0.4186, 0.625, 0.4186, 0.625, 0.4186, 0.625, 0.4186, 0.625, 0.4186, 0.625, 0.4186, 0.625, 0.4186, 0.625, 0.4186, 0.625, 0.4186, 0.625, 0.4186, 0.625, 0.4186, 0.625, 0.4186, 0.625, 0.4186, 0.625, 0.4186, 0.625, 0.4186, 0.625, 0.4186, 0.625, 0.4186, 0.625, 0.4186, 0.625, 0.4186, 0.625, 0.4186, 0.625, 0.4186, 0.625, 0.4186, 0.625, 0.4186, 0.625, 0.4186, 0.625, 0.4186, 0.625, 0.4186, 0.625, 0.4186, 0.625, 0.4186, 0.625, 0.4186, 0.625, 0.4186, 0.625, 0.4186, 0.625, 0.4186, 0.625, 0.4186, 0.625, 0.4186, 0.625, 0.4186, 0.625, 0.4186, 0.625, 0.4186, 0.625, 0.4186, 0.625, 0.4186, 0.625, 0.4186, 0.625, 0.4186, 0.625, 0.4186, 0.625, 0.4186, 0.625, 0.4186, 0.625, 0.4186, 0.625, 0.4186, 0.625, 0.4186, 0.625, 0.4186, 0.625, 0.4186, 0.625, 0.4186, 0.625, 0.4186, 0.625, 0.4186, 0.625, 0.4186, 0.625, 0.4186, 0.625, 0.4186, 0.625, 0.4186, 0.625, 0.4186, 0.625, 0.4186, 0.625, 0.4186, 0.625, 0.4186, 0.625, 0.4186, 0.625, 0.4186, 0.625, 0.4186, 0.625, 0.4186, 0.625, 0.4186, 0.625, 0.4186, 0.625, 0.4186, 0.625, 0.4186, 0.625, 0.4186, 0.625, 0.4186, 0.625, 0.4186, 0.625, 0.4186, 0.625, 0.4186, 0.625, 0.4186, 0.625, 0.4186, 0.625, 0.4186, 0.625, 0.4186, 0.625, 0.4186, 0.625, 0.4186, 0.625, 0.4186, 0.625, 0.4186, 0.625, 0.4186, 0.625, 0.4186, 0.625, 0.4186, 0.625, 0.4186, 0.625, 0.4186, 0.625, 0.4186, 0.625, 0.4186, 0.625, 0.4186, 0.625, 0.4186, 0.625, 0.4186, 0.625, 0.4186, 0.625, 0.4186, 0.625, 0.4186, 0.625, 0.4186, 0.625, 0.4186, 0.625, 0.4186, 0.625, 0.4186, 0.625, 0.4186, 0.625, 0.4186, 0.625, 0.4186, 0.625, 0.4186, 0.625, 0.4186, 0.625, 0.4186, 0.625, 0.4186, 0.625, 0.4186, 0.625, 0.4186, 0.625, 0.4186, 0.625, 0.4186, 0.625, 0.4186, 0.625, 0.4186, 0.625, 0.4186, 0.625, 0.4186, 0.625, 0.4186, 0.625, 0.4186, 0.625, 0.4186, 0.625, 0.4186, 0.625, 0.4186, 0.625, 0.4186, 0.625, 0.4186, 0.625, 0.4186, 0.625, 0.4186, 0.625, 0.4186, 0.625, 0.4186, 0.625, 0.4186, 0.625, 0.4186, 0.625, 0.4186, 0.625, 0.4186, 0.625, 0.4186, 0.625, 0.4186, 0.625, 0.4186, 0.625, 0.4186, 0.625, 0.4186, 0.625, 0.4186, 0.625, 0.4186, 0.625, 0.4186, 0.625, 0.4186, 0.625, 0.4186, 0.625, 0.4186, 0.625, 0.4186, 0.625, 0.4186, 0.625, 0.4186, 0.625, 0.4186, 0.625, 0.4186, 0.625, 0.4186, 0.625, 0.4186, 0.625, 0.4186, 0.625, 0.4186, 0.625, 0.4186, 0.625, 0.4186, 0.625, 0.4186, 0.625, 0.4186, 0.625, 0.4186, 0.625, 0.4186, 0.625, 0.4186, 0.625, 0.4186, 0.625, 0.4186, 0.625, 0.4186, 0.625, 0.4186, 0.625, 0.4186, 0.625, 0.4186, 0.625, 0.4186, 0.625, 0.4186, 0.625, 0.4186, 0.625, 0.4186, 0.625, 0.4186, 0.625, 0.4186, 0.625, 0.4186, 0.625, 0.3334, 0.625, 0.3334, 0.625, 0.3334, 0.625, 0.3334, 0.625, 0.3334, 0.625, 0.3334, 0.625, 0.3334, 0.625, 0.3334, 0.625, 0.3334, 0.625, 0.3334, 0.625, 0.3334, 0.625, 0.3334, 0.625, 0.3334, 0.625, 0.3334, 0.625, 0.3334, 0.625, 0.3334, 0.625, 0.3334, 0.625, 0.3334, 0.625, 0.3334, 0.625, 0.3334, 0.625, 0.3334, 0.625, 0.3334, 0.625, 0.3334, 0.625, 0.3334, 0.625, 0.3334, 0.625, 0.3334, 0.625, 0.3334, 0.625, 0.3334, 0.625, 0.3334, 0.625, 0.3334, 0.625, 0.3334, 0.625, 0.3334, 0.625, 0.3334, 0.625, 0.3334, 0.625, 0.3334, 0.625, 0.3334, 0.625, 0.3334, 0.625, 0.3334, 0.625, 0.3334, 0.625, 0.3334, 0.625, 0.3334, 0.625, 0.3334, 0.625, 0.3334, 0.625, 0.3334, 0.625, 0.3334, 0.625, 0.3334, 0.625, 0.3334, 0.625, 0.3334, 0.625, 0.3334, 0.625, 0.3334, 0.625, 0.3334, 0.625, 0.3334, 0.625, 0.3334, 0.625, 0.3334, 0.625, 0.3334, 0.625, 0.3334, 0.625, 0.3334, 0.625, 0.3334, 0.625, 0.3334, 0.625, 0.3334, 0.625, 0.3334, 0.625, 0.3334, 0.625, 0.3334, 0.625, 0.3334, 0.625, 0.3334, 0.625, 0.3334, 0.625, 0.3334, 0.625, 0.3334, 0.625, 0.3334, 0.625, 0.3334, 0.625, 0.3334, 0.625, 0.3334, 0.625, 0.3334, 0.625, 0.3334, 0.625, 0.3334, 0.625, 0.3334, 0.625, 0.3334, 0.625, 0.3334, 0.625, 0.3334, 0.625, 0.3334, 0.625, 0.3334, 0.625, 0.3334, 0.625, 0.3334, 0.625, 0.3334, 0.625, 0.3334, 0.625, 0.3334, 0.625, 0.3334, 0.625, 0.3334, 0.625, 0.3334, 0.625, 0.3334, 0.625, 0.3334, 0.625, 0.3334, 0.625, 0.3334, 0.625, 0.3334, 0.625, 0.3334, 0.625, 0.3334, 0.625, 0.3334, 0.625, 0.3334, 0.625, 0.3334, 0.625, 0.3334, 0.625, 0.3334, 0.625, 0.3334, 0.625, 0.3334, 0.625, 0.3334, 0.625, 0.3334, 0.625, 0.3334, 0.625, 0.3334, 0.625, 0.3334, 0.625, 0.3334, 0.625, 0.3334, 0.625, 0.3334, 0.625, 0.3334, 0.625, 0.3334, 0.625, 0.3334, 0.625, 0.3334, 0.625, 0.3334, 0.625, 0.3334, 0.625, 0.3334, 0.625, 0.3334, 0.625, 0.3334, 0.625, 0.3334, 0.625, 0.3334, 0.625, 0.3334, 0.625, 0.3334, 0.625, 0.3334, 0.625, 0.3334, 0.625, 0.3334, 0.625, 0.3334, 0.625, 0.3334, 0.625, 0.3334, 0.625, 0.3334, 0.625, 0.3334, 0.625, 0.3334, 0.625, 0.3334, 0.625, 0.3334, 0.625, 0.3334, 0.625, 0.3334, 0.625, 0.3334, 0.625, 0.3334, 0.625, 0.3334, 0.625, 0.3334, 0.625, 0.3334, 0.625, 0.3334, 0.625, 0.3334, 0.625, 0.3334, 0.625, 0.3334, 0.625, 0.3334, 0.625, 0.3334, 0.625, 0.3334, 0.625, 0.3334, 0.625, 0.3334, 0.625, 0.3334, 0.625, 0.3334, 0.625, 0.3334, 0.625, 0.3334, 0.625, 0.3334, 0.625, 0.3334, 0.625, 0.3334, 0.625, 0.3334, 0.625, 0.3334, 0.625, 0.3334, 0.625, 0.3334, 0.625, 0.3334, 0.625, 0.3334, 0.625, 0.3334, 0.625, 0.3334, 0.625, 0.3334, 0.625, 0.3334, 0.625, 0.3334, 0.625, 0.3334, 0.625, 0.3334, 0.625, 0.3334, 0.625, 0.3334, 0.625, 0.3334, 0.625, 0.3334, 0.625, 0.3334, 0.625, 0.3334, 0.625, 0.3334, 0.625, 0.3334, 0.625, 0.3334, 0.625, 0.3334, 0.625, 0.3334, 0.625, 0.3334, 0.625, 0.3334, 0.625, 0.3334, 0.625, 0.3334, 0.625, 0.3334, 0.625, 0.3334, 0.625, 0.3334, 0.625, 0.3334, 0.625, 0.3334, 0.625, 0.3334, 0.625, 0.3334, 0.625, 0.3334, 0.625, 0.3334, 0.625, 0.3334, 0.625, 0.3334, 0.625, 0.3334, 0.625, 0.3334, 0.625, 0.3334, 0.625, 0.3334, 0.625, 0.3334, 0.625, 0.3334, 0.625, 0.3334, 0.625, 0.3334, 0.625, 0.3334, 0.625, 0.3334, 0.625, 0.3334, 0.625, 0.3334, 0.625, 0.3334, 0.625, 0.3334, 0.625, 0.3334, 0.625, 0.3334, 0.625, 0.3334, 0.625, 0.3334, 0.625, 0.3334, 0.625, 0.3334, 0.625, 0.3334, 0.625, 0.3334, 0.625, 0.3334, 0.625, 0.3334, 0.625, 0.3334, 0.625, 0.3334, 0.625, 0.3334, 0.625, 0.3334, 0.625, 0.3334, 0.625, 0.3334, 0.625, 0.3334, 0.625, 0.3334, 0.625, 0.3334, 0.625, 0.3334, 0.625, 0.3334, 0.625, 0.3334, 0.625, 0.3334, 0.625, 0.3334, 0.625, 0.3334, 0.625, 0.3334, 0.625, 0.3334, 0.625, 0.3334, 0.625, 0.3334, 0.625, 0.3334, 0.625, 0.3334, 0.625, 0.3334, 0.625, 0.3334, 0.625, 0.3334, 0.625, 0.3334, 0.625, 0.3334, 0.625, 0.3334, 0.625, 0.3334, 0.625, 0.3334, 0.625, 0.3334, 0.625, 0.3334, 0.625, 0.3334, 0.625, 0.3334, 0.625, 0.3334, 0.625, 0.3334, 0.625, 0.3334, 0.625, 0.3334, 0.625, 0.3334, 0.625, 0.3334, 0.625, 0.3334, 0.625, 0.3334, 0.625, 0.3334, 0.625, 0.3334, 0.625, 0.3334, 0.625, 0.3334, 0.625, 0.3334, 0.625, 0.3334, 0.625, 0.3334, 0.625, 0.3334, 0.625, 0.3334, 0.625, 0.3334, 0.625, 0.3334, 0.625, 0.3334, 0.625, 0.3334, 0.625, 0.3334, 0.625, 0.3334, 0.625, 0.3334, 0.625, 0.3334, 0.625, 0.3334, 0.625, 0.3334, 0.625, 0.3334, 0.625, 0.3334, 0.625, 0.3334, 0.625, 0.3334, 0.625, 0.3334, 0.625, 0.3334, 0.625, 0.3334, 0.625, 0.3334, 0.625, 0.3334, 0.625, 0.3334, 0.625, 0.3334, 0.625, 0.5, 0.625, 0.4086, 0.625, 0.4055, 0.625, 0.5, 0.625, 0.3392, 0.625, 0.25, 0.625, 0.25, 0.625, 0.3409, 0.625, 0.3409, 0.625, 0.3392, 0.625, 0.3392, 0.625, 0.3409, 0.625, 0.5, 0.625, 0.4086, 0.625, 0.4086, 0.625, 0.5, 0.625, 0.4086, 0.625, 0.4055, 0.625, 0.4055, 0.625, 0.4086, 0.625, 0.5, 0.625, 0.5, 0.625, 0.5, 0.625, 0.5, 0.625, 0.3409, 0.625, 0.3392, 0.625, 0.3392, 0.625, 0.3409, 0.625, 0.3392, 0.625, 0.3392, 0.625, 0.3392, 0.625, 0.3392, 0.625, 0.3392, 0.625, 0.3409, 0.625, 0.3409, 0.625, 0.3392, 0.0, 0.0, 0.0, 0.0, 0.0, 0.0, 0.0, 0.0, 0.0, 0.0, 0.0, 0.0, 0.0, 0.0, 0.0, 0.0, 0.0, 0.0, 0.0, 0.0, 0.0, 0.0, 0.0, 0.0, 0.0, 0.0, 0.0, 0.0, 0.0, 0.0, 0.0, 0.0, 0.0, 0.0, 0.0, 0.0, 0.0, 0.0, 0.0, 0.0, 0.0, 0.0, 0.0, 0.0, 0.0, 0.0, 0.0, 0.0, 0.0, 0.0, 0.0, 0.0, 0.0, 0.0, 0.0, 0.0, 0.0, 0.0, 0.0, 0.0, 0.0, 0.0, 0.0, 0.0, 0.0, 0.0, 0.0, 0.0, 0.0, 0.0, 0.0, 0.0, 0.0, 0.0, 0.0, 0.0, 0.0, 0.0, 0.0, 0.0, 0.0, 0.0, 0.0, 0.0, 0.0, 0.0, 0.0, 0.0, 0.0, 0.0, 0.0, 0.0, 0.0, 0.0, 0.0, 0.0, 0.0, 0.0, 0.0, 0.0, 0.0, 0.0, 0.0, 0.0, 0.0, 0.0, 0.0, 0.0, 0.0, 0.0, 0.0, 0.0, 0.0, 0.0, 0.0, 0.0, 0.0, 0.0, 0.0, 0.0, 0.0, 0.0, 0.0, 0.0, 0.0, 0.0, 0.0, 0.0, 0.0, 0.0, 0.0, 0.0, 0.0, 0.0, 0.0, 0.0, 0.0, 0.0, 0.0, 0.0, 0.0, 0.0, 0.0, 0.0, 0.0, 0.0, 0.0, 0.0, 0.0, 0.0, 0.0, 0.0, 0.0, 0.0, 0.0, 0.0, 0.0, 0.0, 0.0, 0.0, 0.0, 0.0, 0.0, 0.0, 0.0, 0.0, 0.0, 0.0, 0.0, 0.0, 0.0, 0.0, 0.0, 0.0, 0.0, 0.0, 0.0, 0.0, 0.0, 0.0, 0.0, 0.0, 0.0, 0.0, 0.0, 0.0, 0.0, 0.0, 0.0, 0.0, 0.0, 0.0, 0.0, 0.0, 0.0, 0.0, 0.0, 0.0, 0.0, 0.0, 0.0, 0.0, 0.0, 0.0, 0.0, 0.0, 0.0, 0.0, 0.0, 0.0, 0.0, 0.0, 0.0, 0.0, 0.0, 0.0, 0.0, 0.0, 0.0, 0.0, 0.0, 0.0, 0.0, 0.0, 0.0, 0.0, 0.0, 0.0, 0.0, 0.0, 0.0, 0.0, 0.0, 0.0, 0.0, 0.0, 0.0, 0.0, 0.0, 0.0, 0.0, 0.0, 0.0, 0.0, 0.0, 0.0, 0.0, 0.0, 0.0, 0.0, 0.0, 0.0, 0.0, 0.0, 0.0, 0.0, 0.0, 0.0, 0.0, 0.0, 0.0, 0.0, 0.0, 0.0, 0.0, 0.0, 0.0, 0.0, 0.0, 0.0, 0.0, 0.0, 0.0, 0.0, 0.0, 0.0, 0.0, 0.0, 0.0, 0.0, 0.0, 0.0, 0.0, 0.0, 0.0, 0.0, 0.0, 0.0, 0.0, 0.0, 0.0, 0.0, 0.0, 0.0, 0.0, 0.0, 0.0, 0.0, 0.0, 0.0, 0.0, 0.0, 0.0, 0.0, 0.0, 0.0, 0.0, 0.0, 0.0, 0.0, 0.0, 0.0, 0.0, 0.0, 0.0, 0.0, 0.0, 0.0, 0.0, 0.0, 0.0, 0.0, 0.0, 0.0, 0.0, 0.0, 0.0, 0.0, 0.0, 0.0, 0.0, 0.0, 0.0, 0.0, 0.0, 0.0, 0.0, 0.0, 0.0, 0.0, 0.0, 0.0, 0.0, 0.0, 0.0, 0.0, 0.0, 0.0, 0.0, 0.0, 0.0, 0.0, 0.0, 0.0, 0.0, 0.0, 0.0, 0.0, 0.0, 0.0, 0.0, 0.0, 0.0, 0.0, 0.0, 0.0, 0.0, 0.0, 0.0, 0.0, 0.0, 0.0, 0.0, 0.0, 0.0, 0.0, 0.0, 0.0, 0.0, 0.0, 0.0, 0.0, 0.0, 0.0, 0.625, 0.3316, 0.625, 0.3979, 0.625, 0.3979, 0.625, 0.3316, 0.625, 0.3416, 0.625, 0.3316, 0.625, 0.3316, 0.625, 0.3416, 0.625, 0.3316, 0.625, 0.3979, 0.625, 0.3979, 0.625, 0.3316, 0.625, 0.4049, 0.625, 0.3416, 0.625, 0.3416, 0.625, 0.4049, 0.625, 0.3979, 0.625, 0.4049, 0.625, 0.4049, 0.625, 0.3979, 0.625, 0.4049, 0.625, 0.3416, 0.625, 0.3416, 0.625, 0.4049, 0.625, 0.4049, 0.625, 0.3416, 0.625, 0.3416, 0.625, 0.4049, 0.625, 0.3979, 0.625, 0.4049, 0.625, 0.4049, 0.625, 0.3979, 0.625, 0.3416, 0.625, 0.3316, 0.625, 0.3316, 0.625, 0.3416, 0.625, 0.3979, 0.625, 0.4049, 0.625, 0.4049, 0.625, 0.3979, 0.625, 0.3979, 0.625, 0.4049, 0.625, 0.4049, 0.625, 0.3979, 0.625, 0.3416, 0.625, 0.3316, 0.625, 0.3316, 0.625, 0.3416, 0.625, 0.3316, 0.625, 0.3979, 0.625, 0.3979, 0.625, 0.3316, 0.625, 0.3316, 0.625, 0.3979, 0.625, 0.3979, 0.625, 0.3316, 0.625, 0.3416, 0.625, 0.3316, 0.625, 0.3316, 0.625, 0.3416, 0.625, 0.3316, 0.625, 0.3979, 0.625, 0.3979, 0.625, 0.3316, 0.625, 0.4049, 0.625, 0.3416, 0.625, 0.3416, 0.625, 0.4049, 0.625, 0.3992, 0.625, 0.3999, 0.625, 0.3999, 0.625, 0.3992, 0.625, 0.4049, 0.625, 0.3416, 0.625, 0.3416, 0.625, 0.4049, 0.625, 0.3979, 0.625, 0.4049, 0.625, 0.4049, 0.625, 0.3992, 0.625, 0.3979, 0.625, 0.3416, 0.625, 0.3316, 0.625, 0.3316, 0.625, 0.3333, 0.625, 0.3416, 0.625, 0.3416, 0.625, 0.3338, 0.625, 0.3334, 0.625, 0.3416, 0.625, 0.3416, 0.625, 0.3333, 0.625, 0.3338, 0.625, 0.3416, 0.625, 0.3316, 0.625, 0.3979, 0.625, 0.3979, 0.625, 0.3316, 0.625, 0.4049, 0.625, 0.3416, 0.625, 0.3416, 0.625, 0.4049, 0.625, 0.3316, 0.625, 0.3979, 0.625, 0.3979, 0.625, 0.3316, 0.625, 0.4049, 0.625, 0.3416, 0.625, 0.3416, 0.625, 0.4049, 0.625, 0.3979, 0.625, 0.3992, 0.625, 0.3992, 0.625, 0.3979, 0.625, 0.3416, 0.625, 0.3334, 0.625, 0.3416, 0.625, 0.3416, 0.625, 0.3523, 0.625, 0.3525, 0.625, 0.3857, 0.625, 0.3855, 0.625, 0.3316, 0.625, 0.3979, 0.625, 0.3979, 0.625, 0.3316, 0.625, 0.4049, 0.625, 0.3979, 0.625, 0.3979, 0.625, 0.4049, 0.625, 0.3523, 0.625, 0.3855, 0.625, 0.3879, 0.625, 0.351, 0.625, 0.351, 0.625, 0.3879, 0.625, 0.3902, 0.625, 0.3497, 0.625, 0.3497, 0.625, 0.3902, 0.625, 0.3925, 0.625, 0.3485, 0.625, 0.3485, 0.625, 0.3925, 0.625, 0.3947, 0.625, 0.3474, 0.625, 0.3474, 0.625, 0.3947, 0.625, 0.3967, 0.625, 0.3464, 0.625, 0.3464, 0.625, 0.3967, 0.625, 0.3986, 0.625, 0.3454, 0.625, 0.3454, 0.625, 0.3986, 0.625, 0.4025, 0.625, 0.3429, 0.625, 0.3429, 0.625, 0.4025, 0.625, 0.4032, 0.625, 0.3425, 0.625, 0.3425, 0.625, 0.4032, 0.625, 0.4038, 0.625, 0.3422, 0.625, 0.3422, 0.625, 0.4038, 0.625, 0.4043, 0.625, 0.3419, 0.625, 0.3419, 0.625, 0.4043, 0.625, 0.4046, 0.625, 0.3417, 0.625, 0.3417, 0.625, 0.4046, 0.625, 0.4048, 0.625, 0.3416, 0.625, 0.3416, 0.625, 0.4048, 0.625, 0.4049, 0.625, 0.3416, 0.625, 0.3416, 0.625, 0.3316, 0.625, 0.3317, 0.625, 0.3416, 0.625, 0.3416, 0.625, 0.3317, 0.625, 0.3319, 0.625, 0.3417, 0.625, 0.3417, 0.625, 0.3319, 0.625, 0.3323, 0.625, 0.3419, 0.625, 0.3419, 0.625, 0.3323, 0.625, 0.3328, 0.625, 0.3422, 0.625, 0.3422, 0.625, 0.3328, 0.625, 0.3335, 0.625, 0.3425, 0.625, 0.3425, 0.625, 0.3335, 0.625, 0.3342, 0.625, 0.3429, 0.625, 0.3429, 0.625, 0.3342, 0.625, 0.3388, 0.625, 0.3454, 0.625, 0.3454, 0.625, 0.3388, 0.625, 0.3408, 0.625, 0.3464, 0.625, 0.3464, 0.625, 0.3408, 0.625, 0.3429, 0.625, 0.3474, 0.625, 0.3474, 0.625, 0.3429, 0.625, 0.3452, 0.625, 0.3485, 0.625, 0.3485, 0.625, 0.3452, 0.625, 0.3476, 0.625, 0.3497, 0.625, 0.3497, 0.625, 0.3476, 0.625, 0.35, 0.625, 0.351, 0.625, 0.351, 0.625, 0.35, 0.625, 0.3525, 0.625, 0.3523, 0.625, 0.3316, 0.625, 0.3979, 0.625, 0.3978, 0.625, 0.3317, 0.625, 0.3317, 0.625, 0.3978, 0.625, 0.3977, 0.625, 0.3319, 0.625, 0.3319, 0.625, 0.3977, 0.625, 0.3975, 0.625, 0.3323, 0.625, 0.3323, 0.625, 0.3975, 0.625, 0.3971, 0.625, 0.3328, 0.625, 0.3328, 0.625, 0.3971, 0.625, 0.3967, 0.625, 0.3335, 0.625, 0.3335, 0.625, 0.3967, 0.625, 0.3963, 0.625, 0.3342, 0.625, 0.3342, 0.625, 0.3963, 0.625, 0.3938, 0.625, 0.3388, 0.625, 0.3388, 0.625, 0.3938, 0.625, 0.3926, 0.625, 0.3408, 0.625, 0.3408, 0.625, 0.3926, 0.625, 0.3913, 0.625, 0.3429, 0.625, 0.3429, 0.625, 0.3913, 0.625, 0.39, 0.625, 0.3452, 0.625, 0.3452, 0.625, 0.39, 0.625, 0.3886, 0.625, 0.3476, 0.625, 0.3476, 0.625, 0.3886, 0.625, 0.3871, 0.625, 0.35, 0.625, 0.35, 0.625, 0.3871, 0.625, 0.3857, 0.625, 0.3525, 0.625, 0.3979, 0.625, 0.4049, 0.625, 0.4048, 0.625, 0.3978, 0.625, 0.3978, 0.625, 0.4048, 0.625, 0.4046, 0.625, 0.3977, 0.625, 0.3977, 0.625, 0.4046, 0.625, 0.4043, 0.625, 0.3975, 0.625, 0.3975, 0.625, 0.4043, 0.625, 0.4038, 0.625, 0.3971, 0.625, 0.3971, 0.625, 0.4038, 0.625, 0.4032, 0.625, 0.3967, 0.625, 0.3967, 0.625, 0.4032, 0.625, 0.4025, 0.625, 0.3963, 0.625, 0.3963, 0.625, 0.4025, 0.625, 0.3986, 0.625, 0.3938, 0.625, 0.3938, 0.625, 0.3986, 0.625, 0.3967, 0.625, 0.3926, 0.625, 0.3926, 0.625, 0.3967, 0.625, 0.3947, 0.625, 0.3913, 0.625, 0.3913, 0.625, 0.3947, 0.625, 0.3925, 0.625, 0.39, 0.625, 0.39, 0.625, 0.3925, 0.625, 0.3902, 0.625, 0.3886, 0.625, 0.3886, 0.625, 0.3902, 0.625, 0.3879, 0.625, 0.3871, 0.625, 0.3871, 0.625, 0.3879, 0.625, 0.3855, 0.625, 0.3857, 0.625, 0.4049, 0.625, 0.3416, 0.625, 0.3416, 0.625, 0.4049, 0.625, 0.4049, 0.625, 0.3416, 0.625, 0.3416, 0.625, 0.4049, 0.625, 0.3999, 0.625, 0.3992, 0.625, 0.4049, 0.625, 0.4049, 0.625, 0.3998, 0.625, 0.3999, 0.625, 0.4049, 0.625, 0.4049, 0.625, 0.4049, 0.625, 0.3998, 0.625, 0.4049, 0.625, 0.4049, 0.625, 0.3316, 0.625, 0.3979, 0.625, 0.3979, 0.625, 0.3316, 0.625, 0.3316, 0.625, 0.3316, 0.625, 0.3316, 0.625, 0.3316, 0.625, 0.3979, 0.625, 0.3316, 0.625, 0.3316, 0.625, 0.3979, 0.625, 0.3979, 0.625, 0.3979, 0.625, 0.3979, 0.625, 0.3979, 0.625, 0.3979, 0.625, 0.3992, 0.625, 0.3999, 0.625, 0.3979, 0.625, 0.3316, 0.625, 0.3316, 0.625, 0.3316, 0.625, 0.3316, 0.625, 0.3416, 0.625, 0.3334, 0.625, 0.3334, 0.625, 0.3416, 0.625, 0.3316, 0.625, 0.3316, 0.625, 0.3316, 0.625, 0.3316, 0.625, 0.3979, 0.625, 0.3999, 0.625, 0.3998, 0.625, 0.3979, 0.625, 0.3979, 0.625, 0.3998, 0.625, 0.4049, 0.625, 0.3979, 0.625, 0.3998, 0.625, 0.4049, 0.625, 0.4049, 0.625, 0.3998, 0.625, 0.3979, 0.625, 0.3979, 0.625, 0.3979, 0.625, 0.3979, 0.625, 0.3999, 0.625, 0.3998, 0.625, 0.3998, 0.625, 0.3999, 0.625, 0.3979, 0.625, 0.3979, 0.625, 0.3979, 0.625, 0.3979, 0.625, 0.3979, 0.625, 0.3979, 0.625, 0.3979, 0.625, 0.3979, 0.625, 0.3334, 0.625, 0.3338, 0.625, 0.3316, 0.625, 0.3316, 0.625, 0.3416, 0.625, 0.3334, 0.625, 0.3316, 0.625, 0.3316, 0.625, 0.3338, 0.625, 0.3333, 0.625, 0.3316, 0.625, 0.3316, 0.625, 0.3333, 0.625, 0.3316, 0.625, 0.3316, 0.625, 0.3333, 0.625, 0.3316, 0.625, 0.3316, 0.625, 0.3316, 0.625, 0.3316, 0.625, 0.3316, 0.625, 0.3416, 0.625, 0.3416, 0.625, 0.3316, 0.625, 0.3338, 0.625, 0.3333, 0.625, 0.3333, 0.625, 0.3338, 0.625, 0.3334, 0.625, 0.3338, 0.625, 0.3338, 0.625, 0.3334])
me_cube_002.materials.append(mat_material_002)
me_cube_002.use_remesh_fix_poles = True
me_cube_002.use_remesh_preserve_attributes = False
me_cube_002.use_mirror_vertex_groups = False
me_cube_002.update()

# ---- objects
ob_manche = bpy.data.objects.new('Manche', me_cube_001)
ob_clef = bpy.data.objects.new('Clef', me_cube_002)

# ---- transforms, parenting, visibility, modifiers, constraints
ob_manche.location = (0.0, 0.0, -3.278)
ob_manche.lineart.crease_threshold = 0.0
ob_clef.location = (0.0, 0.0, -3.278)
ob_clef.lineart.crease_threshold = 0.0

# ---- collection membership
col_collection.objects.link(ob_manche)
col_collection.objects.link(ob_clef)

# ---- scene / render settings (as saved in the file)
scene.frame_start = 1; scene.frame_end = 250; scene.frame_set(1)
scene.render.engine = 'BLENDER_EEVEE_NEXT'
scene.cycles.use_denoising = False
scene.cycles.samples = 128
scene.cycles.sampling_pattern = 'TABULATED_SOBOL'
scene.cycles.use_adaptive_sampling = False
scene.cycles.use_light_tree = False
scene.view_settings.view_transform = 'Filmic'
bpy.context.view_layer.update()

# ---- added for rendering (the .blend has no active camera and no usable light): camera, sun
cam_auto = bpy.data.cameras.new('AutoCamera')
cam_auto.lens = 50.0
cam_auto.sensor_width = 36.0
cam_auto.clip_end = 1000.0
ob_auto_camera = bpy.data.objects.new('AutoCamera', cam_auto)
scene.collection.objects.link(ob_auto_camera)
ob_auto_camera.location = (2.05171, -2.40315, 1.88035)
ob_auto_camera.rotation_euler = (1.09748, -7.21219e-08, 0.694738)
scene.camera = ob_auto_camera
light_auto_sun = bpy.data.lights.new('AutoSun', 'SUN')
light_auto_sun.energy = 3.0
light_auto_sun.angle = 0.0523599
ob_auto_sun = bpy.data.objects.new('AutoSun', light_auto_sun)
scene.collection.objects.link(ob_auto_sun)
ob_auto_sun.rotation_euler = (0.872665, 0.174533, 0.523599)
bpy.context.view_layer.update()
